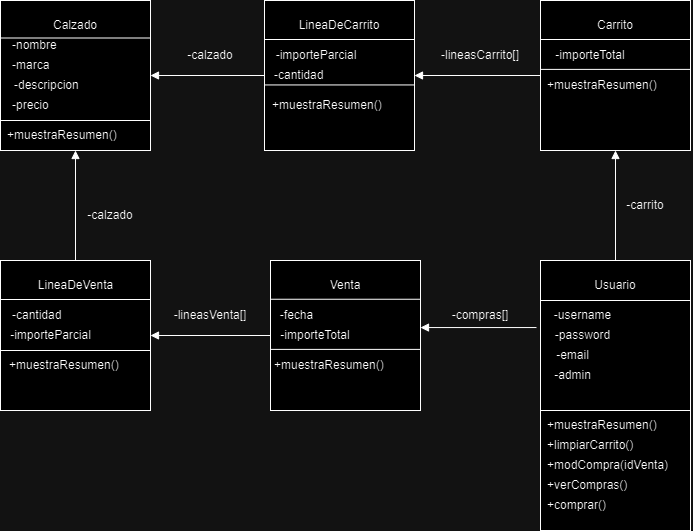

The diagram above was exported from draw.io. Its source (the exported page's mxGraphModel, read from the mxfile embedded in the PNG):
<mxGraphModel dx="1167" dy="589" grid="1" gridSize="10" guides="1" tooltips="1" connect="1" arrows="1" fold="1" page="1" pageScale="1" pageWidth="827" pageHeight="1169" math="0" shadow="0">
  <root>
    <mxCell id="0" />
    <mxCell id="1" parent="0" />
    <mxCell id="eHFi-x7m0oRxbSKOYZH0-37" value="" style="whiteSpace=wrap;html=1;aspect=fixed;" vertex="1" parent="1">
      <mxGeometry x="540" y="260" width="150" height="150" as="geometry" />
    </mxCell>
    <mxCell id="eHFi-x7m0oRxbSKOYZH0-1" value="" style="whiteSpace=wrap;html=1;aspect=fixed;" vertex="1" parent="1">
      <mxGeometry width="150" height="150" as="geometry" />
    </mxCell>
    <mxCell id="eHFi-x7m0oRxbSKOYZH0-2" value="Calzado" style="text;html=1;align=center;verticalAlign=middle;whiteSpace=wrap;rounded=0;" vertex="1" parent="1">
      <mxGeometry x="45" y="10" width="60" height="30" as="geometry" />
    </mxCell>
    <mxCell id="eHFi-x7m0oRxbSKOYZH0-3" value="" style="whiteSpace=wrap;html=1;aspect=fixed;" vertex="1" parent="1">
      <mxGeometry x="264" width="150" height="150" as="geometry" />
    </mxCell>
    <mxCell id="eHFi-x7m0oRxbSKOYZH0-4" value="" style="whiteSpace=wrap;html=1;aspect=fixed;" vertex="1" parent="1">
      <mxGeometry x="540" width="150" height="150" as="geometry" />
    </mxCell>
    <mxCell id="eHFi-x7m0oRxbSKOYZH0-5" value="Carrito" style="text;html=1;align=center;verticalAlign=middle;whiteSpace=wrap;rounded=0;" vertex="1" parent="1">
      <mxGeometry x="585" y="10" width="60" height="30" as="geometry" />
    </mxCell>
    <mxCell id="eHFi-x7m0oRxbSKOYZH0-6" value="LineaDeCarrito" style="text;html=1;align=center;verticalAlign=middle;whiteSpace=wrap;rounded=0;" vertex="1" parent="1">
      <mxGeometry x="289" y="10" width="100" height="30" as="geometry" />
    </mxCell>
    <mxCell id="eHFi-x7m0oRxbSKOYZH0-7" value="" style="endArrow=none;html=1;rounded=0;entryX=0;entryY=0.5;entryDx=0;entryDy=0;exitX=1;exitY=0.5;exitDx=0;exitDy=0;startArrow=block;startFill=1;endFill=0;" edge="1" parent="1" source="eHFi-x7m0oRxbSKOYZH0-3" target="eHFi-x7m0oRxbSKOYZH0-4">
      <mxGeometry width="50" height="50" relative="1" as="geometry">
        <mxPoint x="440" y="190" as="sourcePoint" />
        <mxPoint x="390" y="270" as="targetPoint" />
      </mxGeometry>
    </mxCell>
    <mxCell id="eHFi-x7m0oRxbSKOYZH0-8" value="-nombre" style="text;html=1;align=left;verticalAlign=middle;whiteSpace=wrap;rounded=0;" vertex="1" parent="1">
      <mxGeometry x="10" y="30" width="60" height="30" as="geometry" />
    </mxCell>
    <mxCell id="eHFi-x7m0oRxbSKOYZH0-9" value="" style="endArrow=none;html=1;rounded=0;exitX=0;exitY=0.25;exitDx=0;exitDy=0;entryX=1;entryY=0.25;entryDx=0;entryDy=0;" edge="1" parent="1" source="eHFi-x7m0oRxbSKOYZH0-1" target="eHFi-x7m0oRxbSKOYZH0-1">
      <mxGeometry width="50" height="50" relative="1" as="geometry">
        <mxPoint x="290" y="220" as="sourcePoint" />
        <mxPoint x="340" y="170" as="targetPoint" />
      </mxGeometry>
    </mxCell>
    <mxCell id="eHFi-x7m0oRxbSKOYZH0-10" value="" style="endArrow=none;html=1;rounded=0;exitX=0;exitY=0.25;exitDx=0;exitDy=0;entryX=1;entryY=0.25;entryDx=0;entryDy=0;" edge="1" parent="1">
      <mxGeometry width="50" height="50" relative="1" as="geometry">
        <mxPoint x="540" y="39" as="sourcePoint" />
        <mxPoint x="690" y="39" as="targetPoint" />
      </mxGeometry>
    </mxCell>
    <mxCell id="eHFi-x7m0oRxbSKOYZH0-11" value="" style="endArrow=none;html=1;rounded=0;exitX=0;exitY=0.25;exitDx=0;exitDy=0;entryX=1;entryY=0.25;entryDx=0;entryDy=0;" edge="1" parent="1">
      <mxGeometry width="50" height="50" relative="1" as="geometry">
        <mxPoint x="264" y="39" as="sourcePoint" />
        <mxPoint x="414" y="39" as="targetPoint" />
      </mxGeometry>
    </mxCell>
    <mxCell id="eHFi-x7m0oRxbSKOYZH0-12" value="-marca" style="text;html=1;align=left;verticalAlign=middle;whiteSpace=wrap;rounded=0;" vertex="1" parent="1">
      <mxGeometry x="10" y="50" width="60" height="30" as="geometry" />
    </mxCell>
    <mxCell id="eHFi-x7m0oRxbSKOYZH0-13" value="-importeTotal" style="text;html=1;align=center;verticalAlign=middle;whiteSpace=wrap;rounded=0;" vertex="1" parent="1">
      <mxGeometry x="550" y="40" width="80" height="30" as="geometry" />
    </mxCell>
    <mxCell id="eHFi-x7m0oRxbSKOYZH0-14" value="" style="endArrow=block;html=1;rounded=0;entryX=1;entryY=0.5;entryDx=0;entryDy=0;exitX=0;exitY=0.5;exitDx=0;exitDy=0;startArrow=none;startFill=0;endFill=1;" edge="1" parent="1" source="eHFi-x7m0oRxbSKOYZH0-3" target="eHFi-x7m0oRxbSKOYZH0-1">
      <mxGeometry width="50" height="50" relative="1" as="geometry">
        <mxPoint x="205" y="55" as="sourcePoint" />
        <mxPoint x="205" y="115" as="targetPoint" />
      </mxGeometry>
    </mxCell>
    <mxCell id="eHFi-x7m0oRxbSKOYZH0-15" value="-importeParcial" style="text;html=1;align=center;verticalAlign=middle;whiteSpace=wrap;rounded=0;" vertex="1" parent="1">
      <mxGeometry x="272.5" y="40" width="86" height="30" as="geometry" />
    </mxCell>
    <mxCell id="eHFi-x7m0oRxbSKOYZH0-16" value="-cantidad" style="text;html=1;align=left;verticalAlign=middle;whiteSpace=wrap;rounded=0;" vertex="1" parent="1">
      <mxGeometry x="272.5" y="60" width="60" height="30" as="geometry" />
    </mxCell>
    <mxCell id="eHFi-x7m0oRxbSKOYZH0-18" value="" style="whiteSpace=wrap;html=1;aspect=fixed;" vertex="1" parent="1">
      <mxGeometry y="260" width="150" height="150" as="geometry" />
    </mxCell>
    <mxCell id="eHFi-x7m0oRxbSKOYZH0-19" value="" style="whiteSpace=wrap;html=1;aspect=fixed;" vertex="1" parent="1">
      <mxGeometry x="270" y="260" width="150" height="150" as="geometry" />
    </mxCell>
    <mxCell id="eHFi-x7m0oRxbSKOYZH0-20" value="Venta" style="text;html=1;align=center;verticalAlign=middle;whiteSpace=wrap;rounded=0;" vertex="1" parent="1">
      <mxGeometry x="315" y="270" width="60" height="30" as="geometry" />
    </mxCell>
    <mxCell id="eHFi-x7m0oRxbSKOYZH0-21" value="LineaDeVenta" style="text;html=1;align=center;verticalAlign=middle;whiteSpace=wrap;rounded=0;" vertex="1" parent="1">
      <mxGeometry x="27.5" y="270" width="95" height="30" as="geometry" />
    </mxCell>
    <mxCell id="eHFi-x7m0oRxbSKOYZH0-22" value="" style="endArrow=none;html=1;rounded=0;exitX=0;exitY=0.25;exitDx=0;exitDy=0;entryX=1;entryY=0.25;entryDx=0;entryDy=0;" edge="1" parent="1">
      <mxGeometry width="50" height="50" relative="1" as="geometry">
        <mxPoint x="540" y="300" as="sourcePoint" />
        <mxPoint x="690" y="300" as="targetPoint" />
      </mxGeometry>
    </mxCell>
    <mxCell id="eHFi-x7m0oRxbSKOYZH0-23" value="" style="endArrow=none;html=1;rounded=0;exitX=0;exitY=0.25;exitDx=0;exitDy=0;entryX=1;entryY=0.25;entryDx=0;entryDy=0;" edge="1" parent="1">
      <mxGeometry width="50" height="50" relative="1" as="geometry">
        <mxPoint y="299" as="sourcePoint" />
        <mxPoint x="150" y="299" as="targetPoint" />
      </mxGeometry>
    </mxCell>
    <mxCell id="eHFi-x7m0oRxbSKOYZH0-24" value="-fecha" style="text;html=1;align=center;verticalAlign=middle;whiteSpace=wrap;rounded=0;" vertex="1" parent="1">
      <mxGeometry x="264" y="300" width="65" height="30" as="geometry" />
    </mxCell>
    <mxCell id="eHFi-x7m0oRxbSKOYZH0-25" value="" style="endArrow=block;html=1;rounded=0;exitX=0.5;exitY=0;exitDx=0;exitDy=0;entryX=0.5;entryY=1;entryDx=0;entryDy=0;startArrow=none;startFill=0;endFill=1;" edge="1" parent="1" source="eHFi-x7m0oRxbSKOYZH0-18" target="eHFi-x7m0oRxbSKOYZH0-1">
      <mxGeometry width="50" height="50" relative="1" as="geometry">
        <mxPoint x="-65" y="560" as="sourcePoint" />
        <mxPoint x="150" y="280" as="targetPoint" />
      </mxGeometry>
    </mxCell>
    <mxCell id="eHFi-x7m0oRxbSKOYZH0-29" value="" style="endArrow=block;html=1;rounded=0;entryX=1;entryY=0.5;entryDx=0;entryDy=0;exitX=0;exitY=0.5;exitDx=0;exitDy=0;startArrow=none;startFill=0;endFill=1;" edge="1" parent="1" source="eHFi-x7m0oRxbSKOYZH0-19" target="eHFi-x7m0oRxbSKOYZH0-18">
      <mxGeometry width="50" height="50" relative="1" as="geometry">
        <mxPoint x="365" y="320" as="sourcePoint" />
        <mxPoint x="364.5" y="210" as="targetPoint" />
      </mxGeometry>
    </mxCell>
    <mxCell id="eHFi-x7m0oRxbSKOYZH0-32" value="-calzado" style="text;html=1;align=center;verticalAlign=middle;whiteSpace=wrap;rounded=0;" vertex="1" parent="1">
      <mxGeometry x="180" y="40" width="60" height="30" as="geometry" />
    </mxCell>
    <mxCell id="eHFi-x7m0oRxbSKOYZH0-33" value="-lineasCarrito[]" style="text;html=1;align=center;verticalAlign=middle;whiteSpace=wrap;rounded=0;" vertex="1" parent="1">
      <mxGeometry x="435" y="40" width="90" height="30" as="geometry" />
    </mxCell>
    <mxCell id="eHFi-x7m0oRxbSKOYZH0-34" value="-carrito" style="text;html=1;align=center;verticalAlign=middle;whiteSpace=wrap;rounded=0;" vertex="1" parent="1">
      <mxGeometry x="615" y="190" width="60" height="30" as="geometry" />
    </mxCell>
    <mxCell id="eHFi-x7m0oRxbSKOYZH0-38" value="" style="endArrow=none;html=1;rounded=0;exitX=1;exitY=0.447;exitDx=0;exitDy=0;exitPerimeter=0;entryX=-0.027;entryY=0.447;entryDx=0;entryDy=0;entryPerimeter=0;startArrow=block;startFill=1;" edge="1" parent="1" source="eHFi-x7m0oRxbSKOYZH0-19" target="eHFi-x7m0oRxbSKOYZH0-37">
      <mxGeometry width="50" height="50" relative="1" as="geometry">
        <mxPoint x="290" y="407.5" as="sourcePoint" />
        <mxPoint x="450" y="402.5" as="targetPoint" />
      </mxGeometry>
    </mxCell>
    <mxCell id="eHFi-x7m0oRxbSKOYZH0-39" value="Usuario" style="text;html=1;align=center;verticalAlign=middle;whiteSpace=wrap;rounded=0;" vertex="1" parent="1">
      <mxGeometry x="585" y="270" width="60" height="30" as="geometry" />
    </mxCell>
    <mxCell id="eHFi-x7m0oRxbSKOYZH0-40" value="" style="endArrow=none;html=1;rounded=0;exitX=0;exitY=0.25;exitDx=0;exitDy=0;entryX=1;entryY=0.25;entryDx=0;entryDy=0;" edge="1" parent="1">
      <mxGeometry width="50" height="50" relative="1" as="geometry">
        <mxPoint x="270" y="298.75" as="sourcePoint" />
        <mxPoint x="420" y="298.75" as="targetPoint" />
      </mxGeometry>
    </mxCell>
    <mxCell id="eHFi-x7m0oRxbSKOYZH0-41" value="-lineasVenta[]" style="text;html=1;align=center;verticalAlign=middle;whiteSpace=wrap;rounded=0;" vertex="1" parent="1">
      <mxGeometry x="170" y="300" width="80" height="30" as="geometry" />
    </mxCell>
    <mxCell id="eHFi-x7m0oRxbSKOYZH0-43" value="-username" style="text;html=1;align=center;verticalAlign=middle;whiteSpace=wrap;rounded=0;" vertex="1" parent="1">
      <mxGeometry x="550" y="300" width="65" height="30" as="geometry" />
    </mxCell>
    <mxCell id="eHFi-x7m0oRxbSKOYZH0-44" value="" style="endArrow=none;html=1;rounded=0;exitX=0.5;exitY=1;exitDx=0;exitDy=0;entryX=0.5;entryY=0;entryDx=0;entryDy=0;startArrow=block;startFill=1;" edge="1" parent="1" source="eHFi-x7m0oRxbSKOYZH0-4" target="eHFi-x7m0oRxbSKOYZH0-37">
      <mxGeometry width="50" height="50" relative="1" as="geometry">
        <mxPoint x="580" y="260" as="sourcePoint" />
        <mxPoint x="580" y="320" as="targetPoint" />
      </mxGeometry>
    </mxCell>
    <mxCell id="eHFi-x7m0oRxbSKOYZH0-45" value="-compras[]" style="text;html=1;align=center;verticalAlign=middle;whiteSpace=wrap;rounded=0;" vertex="1" parent="1">
      <mxGeometry x="450" y="300" width="60" height="30" as="geometry" />
    </mxCell>
    <mxCell id="eHFi-x7m0oRxbSKOYZH0-55" value="-calzado" style="text;html=1;align=center;verticalAlign=middle;whiteSpace=wrap;rounded=0;" vertex="1" parent="1">
      <mxGeometry x="80" y="200" width="60" height="30" as="geometry" />
    </mxCell>
    <mxCell id="eHFi-x7m0oRxbSKOYZH0-56" value="-password" style="text;html=1;align=center;verticalAlign=middle;whiteSpace=wrap;rounded=0;" vertex="1" parent="1">
      <mxGeometry x="550" y="320" width="65" height="30" as="geometry" />
    </mxCell>
    <mxCell id="eHFi-x7m0oRxbSKOYZH0-57" value="-email" style="text;html=1;align=center;verticalAlign=middle;whiteSpace=wrap;rounded=0;" vertex="1" parent="1">
      <mxGeometry x="540" y="340" width="65" height="30" as="geometry" />
    </mxCell>
    <mxCell id="eHFi-x7m0oRxbSKOYZH0-58" value="-admin" style="text;html=1;align=center;verticalAlign=middle;whiteSpace=wrap;rounded=0;" vertex="1" parent="1">
      <mxGeometry x="540" y="360" width="65" height="30" as="geometry" />
    </mxCell>
    <mxCell id="eHFi-x7m0oRxbSKOYZH0-60" value="-importeTotal" style="text;html=1;align=center;verticalAlign=middle;whiteSpace=wrap;rounded=0;" vertex="1" parent="1">
      <mxGeometry x="270" y="320" width="90" height="30" as="geometry" />
    </mxCell>
    <mxCell id="eHFi-x7m0oRxbSKOYZH0-61" value="-cantidad" style="text;html=1;align=left;verticalAlign=middle;whiteSpace=wrap;rounded=0;" vertex="1" parent="1">
      <mxGeometry x="10" y="300" width="65" height="30" as="geometry" />
    </mxCell>
    <mxCell id="eHFi-x7m0oRxbSKOYZH0-62" value="-importeParcial" style="text;html=1;align=center;verticalAlign=middle;whiteSpace=wrap;rounded=0;" vertex="1" parent="1">
      <mxGeometry x="7.5" y="320" width="85" height="30" as="geometry" />
    </mxCell>
    <mxCell id="eHFi-x7m0oRxbSKOYZH0-65" value="-descripcion" style="text;html=1;align=left;verticalAlign=middle;whiteSpace=wrap;rounded=0;" vertex="1" parent="1">
      <mxGeometry x="12.5" y="70" width="80" height="30" as="geometry" />
    </mxCell>
    <mxCell id="eHFi-x7m0oRxbSKOYZH0-66" value="" style="endArrow=none;html=1;rounded=0;exitX=0;exitY=0.25;exitDx=0;exitDy=0;entryX=1;entryY=0.25;entryDx=0;entryDy=0;" edge="1" parent="1">
      <mxGeometry width="50" height="50" relative="1" as="geometry">
        <mxPoint y="350" as="sourcePoint" />
        <mxPoint x="150" y="350" as="targetPoint" />
      </mxGeometry>
    </mxCell>
    <mxCell id="eHFi-x7m0oRxbSKOYZH0-67" value="+muestraResumen()" style="text;html=1;align=left;verticalAlign=middle;whiteSpace=wrap;rounded=0;" vertex="1" parent="1">
      <mxGeometry x="7.5" y="350" width="85" height="30" as="geometry" />
    </mxCell>
    <mxCell id="eHFi-x7m0oRxbSKOYZH0-68" value="" style="endArrow=none;html=1;rounded=0;exitX=0;exitY=0.25;exitDx=0;exitDy=0;entryX=1;entryY=0.25;entryDx=0;entryDy=0;" edge="1" parent="1">
      <mxGeometry width="50" height="50" relative="1" as="geometry">
        <mxPoint x="270" y="348.89" as="sourcePoint" />
        <mxPoint x="420" y="348.89" as="targetPoint" />
      </mxGeometry>
    </mxCell>
    <mxCell id="eHFi-x7m0oRxbSKOYZH0-69" value="" style="endArrow=none;html=1;rounded=0;exitX=0;exitY=0.25;exitDx=0;exitDy=0;entryX=1;entryY=0.25;entryDx=0;entryDy=0;" edge="1" parent="1">
      <mxGeometry width="50" height="50" relative="1" as="geometry">
        <mxPoint x="540" y="68.89" as="sourcePoint" />
        <mxPoint x="690" y="68.89" as="targetPoint" />
      </mxGeometry>
    </mxCell>
    <mxCell id="eHFi-x7m0oRxbSKOYZH0-70" value="+muestraResumen()" style="text;html=1;align=left;verticalAlign=middle;whiteSpace=wrap;rounded=0;" vertex="1" parent="1">
      <mxGeometry x="271.5" y="350" width="85" height="30" as="geometry" />
    </mxCell>
    <mxCell id="eHFi-x7m0oRxbSKOYZH0-71" value="+muestraResumen()" style="text;html=1;align=left;verticalAlign=middle;whiteSpace=wrap;rounded=0;" vertex="1" parent="1">
      <mxGeometry x="545" y="70" width="85" height="30" as="geometry" />
    </mxCell>
    <mxCell id="eHFi-x7m0oRxbSKOYZH0-72" value="+muestraResumen()" style="text;html=1;align=left;verticalAlign=middle;whiteSpace=wrap;rounded=0;" vertex="1" parent="1">
      <mxGeometry x="270" y="90" width="85" height="30" as="geometry" />
    </mxCell>
    <mxCell id="eHFi-x7m0oRxbSKOYZH0-73" value="" style="endArrow=none;html=1;rounded=0;exitX=0;exitY=0.25;exitDx=0;exitDy=0;entryX=1;entryY=0.25;entryDx=0;entryDy=0;" edge="1" parent="1">
      <mxGeometry width="50" height="50" relative="1" as="geometry">
        <mxPoint x="264" y="84.44" as="sourcePoint" />
        <mxPoint x="414" y="84.44" as="targetPoint" />
      </mxGeometry>
    </mxCell>
    <mxCell id="eHFi-x7m0oRxbSKOYZH0-75" value="+muestraResumen()" style="text;html=1;align=left;verticalAlign=middle;whiteSpace=wrap;rounded=0;" vertex="1" parent="1">
      <mxGeometry x="5" y="120" width="85" height="30" as="geometry" />
    </mxCell>
    <mxCell id="eHFi-x7m0oRxbSKOYZH0-76" value="" style="endArrow=none;html=1;rounded=0;exitX=0;exitY=0.25;exitDx=0;exitDy=0;entryX=1;entryY=0.25;entryDx=0;entryDy=0;" edge="1" parent="1">
      <mxGeometry width="50" height="50" relative="1" as="geometry">
        <mxPoint y="120" as="sourcePoint" />
        <mxPoint x="150" y="120" as="targetPoint" />
      </mxGeometry>
    </mxCell>
    <mxCell id="eHFi-x7m0oRxbSKOYZH0-77" value="" style="rounded=0;whiteSpace=wrap;html=1;" vertex="1" parent="1">
      <mxGeometry x="540" y="410" width="150" height="120" as="geometry" />
    </mxCell>
    <mxCell id="eHFi-x7m0oRxbSKOYZH0-79" value="+muestraResumen()" style="text;html=1;align=left;verticalAlign=middle;whiteSpace=wrap;rounded=0;" vertex="1" parent="1">
      <mxGeometry x="545" y="410" width="85" height="30" as="geometry" />
    </mxCell>
    <mxCell id="eHFi-x7m0oRxbSKOYZH0-80" value="+limpiarCarrito()" style="text;html=1;align=left;verticalAlign=middle;whiteSpace=wrap;rounded=0;" vertex="1" parent="1">
      <mxGeometry x="545" y="430" width="85" height="30" as="geometry" />
    </mxCell>
    <mxCell id="eHFi-x7m0oRxbSKOYZH0-81" value="+modCompra(idVenta)" style="text;html=1;align=left;verticalAlign=middle;whiteSpace=wrap;rounded=0;" vertex="1" parent="1">
      <mxGeometry x="545" y="450" width="85" height="30" as="geometry" />
    </mxCell>
    <mxCell id="eHFi-x7m0oRxbSKOYZH0-82" value="+verCompras()&lt;span style=&quot;color: rgba(0, 0, 0, 0); font-family: monospace; font-size: 0px; text-wrap: nowrap;&quot;&gt;%3CmxGraphModel%3E%3Croot%3E%3CmxCell%20id%3D%220%22%2F%3E%3CmxCell%20id%3D%221%22%20parent%3D%220%22%2F%3E%3CmxCell%20id%3D%222%22%20value%3D%22%2BmodCompra(idVenta)%22%20style%3D%22text%3Bhtml%3D1%3Balign%3Dleft%3BverticalAlign%3Dmiddle%3BwhiteSpace%3Dwrap%3Brounded%3D0%3B%22%20vertex%3D%221%22%20parent%3D%221%22%3E%3CmxGeometry%20x%3D%22545%22%20y%3D%22450%22%20width%3D%2285%22%20height%3D%2230%22%20as%3D%22geometry%22%2F%3E%3C%2FmxCell%3E%3C%2Froot%3E%3C%2FmxGraphModel%3E&lt;/span&gt;" style="text;html=1;align=left;verticalAlign=middle;whiteSpace=wrap;rounded=0;" vertex="1" parent="1">
      <mxGeometry x="545" y="470" width="85" height="30" as="geometry" />
    </mxCell>
    <mxCell id="eHFi-x7m0oRxbSKOYZH0-83" value="+comprar()&lt;span style=&quot;color: rgba(0, 0, 0, 0); font-family: monospace; font-size: 0px; text-wrap: nowrap;&quot;&gt;%3CmxGraphModel%3E%3Croot%3E%3CmxCell%20id%3D%220%22%2F%3E%3CmxCell%20id%3D%221%22%20parent%3D%220%22%2F%3E%3CmxCell%20id%3D%222%22%20value%3D%22%2BmodCompra(idVenta)%22%20style%3D%22text%3Bhtml%3D1%3Balign%3Dleft%3BverticalAlign%3Dmiddle%3BwhiteSpace%3Dwrap%3Brounded%3D0%3B%22%20vertex%3D%221%22%20parent%3D%221%22%3E%3CmxGeometry%20x%3D%22545%22%20y%3D%22450%22%20width%3D%2285%22%20height%3D%2230%22%20as%3D%22geometry%22%2F%3E%3C%2FmxCell%3E%3C%2Froot%3E%3C%2FmxGraphModel%3E&lt;/span&gt;" style="text;html=1;align=left;verticalAlign=middle;whiteSpace=wrap;rounded=0;" vertex="1" parent="1">
      <mxGeometry x="545" y="490" width="85" height="30" as="geometry" />
    </mxCell>
    <mxCell id="eHFi-x7m0oRxbSKOYZH0-84" value="-precio" style="text;html=1;align=left;verticalAlign=middle;whiteSpace=wrap;rounded=0;" vertex="1" parent="1">
      <mxGeometry x="10" y="90" width="80" height="30" as="geometry" />
    </mxCell>
  </root>
</mxGraphModel>